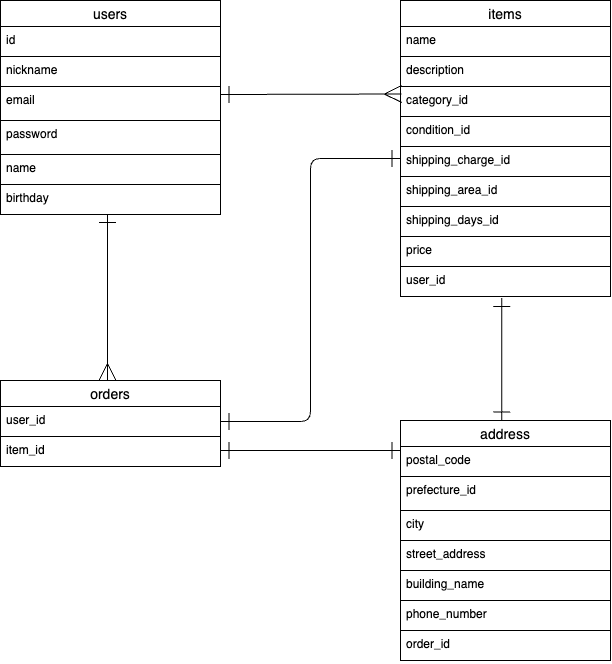

The diagram above was exported from draw.io. Its source (the exported page's mxGraphModel, read from the mxfile embedded in the PNG):
<mxGraphModel dx="740" dy="794" grid="1" gridSize="10" guides="1" tooltips="1" connect="1" arrows="1" fold="1" page="1" pageScale="1" pageWidth="827" pageHeight="1169" math="0" shadow="0">
  <root>
    <mxCell id="0" />
    <mxCell id="1" parent="0" />
    <mxCell id="17" value="items" style="swimlane;fontStyle=0;childLayout=stackLayout;horizontal=1;startSize=26;horizontalStack=0;resizeParent=1;resizeParentMax=0;resizeLast=0;collapsible=1;marginBottom=0;align=center;fontSize=14;" parent="1" vertex="1">
      <mxGeometry x="410" y="110" width="210" height="296" as="geometry" />
    </mxCell>
    <mxCell id="19" value="name" style="text;strokeColor=default;fillColor=none;spacingLeft=4;spacingRight=4;overflow=hidden;rotatable=0;points=[[0,0.5],[1,0.5]];portConstraint=eastwest;fontSize=12;" parent="17" vertex="1">
      <mxGeometry y="26" width="210" height="30" as="geometry" />
    </mxCell>
    <mxCell id="74" value="description" style="text;strokeColor=default;fillColor=none;spacingLeft=4;spacingRight=4;overflow=hidden;rotatable=0;points=[[0,0.5],[1,0.5]];portConstraint=eastwest;fontSize=12;" parent="17" vertex="1">
      <mxGeometry y="56" width="210" height="30" as="geometry" />
    </mxCell>
    <mxCell id="75" value="category_id" style="text;strokeColor=default;fillColor=none;spacingLeft=4;spacingRight=4;overflow=hidden;rotatable=0;points=[[0,0.5],[1,0.5]];portConstraint=eastwest;fontSize=12;" parent="17" vertex="1">
      <mxGeometry y="86" width="210" height="30" as="geometry" />
    </mxCell>
    <mxCell id="76" value="condition_id" style="text;strokeColor=default;fillColor=none;spacingLeft=4;spacingRight=4;overflow=hidden;rotatable=0;points=[[0,0.5],[1,0.5]];portConstraint=eastwest;fontSize=12;" parent="17" vertex="1">
      <mxGeometry y="116" width="210" height="30" as="geometry" />
    </mxCell>
    <mxCell id="77" value="shipping_charge_id" style="text;strokeColor=default;fillColor=none;spacingLeft=4;spacingRight=4;overflow=hidden;rotatable=0;points=[[0,0.5],[1,0.5]];portConstraint=eastwest;fontSize=12;" parent="17" vertex="1">
      <mxGeometry y="146" width="210" height="30" as="geometry" />
    </mxCell>
    <mxCell id="78" value="shipping_area_id" style="text;strokeColor=default;fillColor=none;spacingLeft=4;spacingRight=4;overflow=hidden;rotatable=0;points=[[0,0.5],[1,0.5]];portConstraint=eastwest;fontSize=12;" parent="17" vertex="1">
      <mxGeometry y="176" width="210" height="30" as="geometry" />
    </mxCell>
    <mxCell id="79" value="shipping_days_id" style="text;strokeColor=default;fillColor=none;spacingLeft=4;spacingRight=4;overflow=hidden;rotatable=0;points=[[0,0.5],[1,0.5]];portConstraint=eastwest;fontSize=12;" parent="17" vertex="1">
      <mxGeometry y="206" width="210" height="30" as="geometry" />
    </mxCell>
    <mxCell id="80" value="price" style="text;strokeColor=none;fillColor=none;spacingLeft=4;spacingRight=4;overflow=hidden;rotatable=0;points=[[0,0.5],[1,0.5]];portConstraint=eastwest;fontSize=12;" parent="17" vertex="1">
      <mxGeometry y="236" width="210" height="30" as="geometry" />
    </mxCell>
    <mxCell id="81" value="user_id" style="text;strokeColor=default;fillColor=none;spacingLeft=4;spacingRight=4;overflow=hidden;rotatable=0;points=[[0,0.5],[1,0.5]];portConstraint=eastwest;fontSize=12;" parent="17" vertex="1">
      <mxGeometry y="266" width="210" height="30" as="geometry" />
    </mxCell>
    <mxCell id="82" style="edgeStyle=elbowEdgeStyle;html=1;entryX=0.481;entryY=1.05;entryDx=0;entryDy=0;entryPerimeter=0;strokeColor=default;startArrow=ERone;startFill=0;endArrow=ERone;endFill=0;startSize=15;endSize=15;" parent="1" source="25" target="81" edge="1">
      <mxGeometry relative="1" as="geometry" />
    </mxCell>
    <mxCell id="25" value="address" style="swimlane;fontStyle=0;childLayout=stackLayout;horizontal=1;startSize=26;horizontalStack=0;resizeParent=1;resizeParentMax=0;resizeLast=0;collapsible=1;marginBottom=0;align=center;fontSize=14;" parent="1" vertex="1">
      <mxGeometry x="410" y="530" width="210" height="240" as="geometry" />
    </mxCell>
    <mxCell id="26" value="postal_code" style="text;strokeColor=default;fillColor=none;spacingLeft=4;spacingRight=4;overflow=hidden;rotatable=0;points=[[0,0.5],[1,0.5]];portConstraint=eastwest;fontSize=12;" parent="25" vertex="1">
      <mxGeometry y="26" width="210" height="30" as="geometry" />
    </mxCell>
    <mxCell id="83" value="prefecture_id" style="text;strokeColor=default;fillColor=none;spacingLeft=4;spacingRight=4;overflow=hidden;rotatable=0;points=[[0,0.5],[1,0.5]];portConstraint=eastwest;fontSize=12;" parent="25" vertex="1">
      <mxGeometry y="56" width="210" height="34" as="geometry" />
    </mxCell>
    <mxCell id="27" value="city" style="text;strokeColor=default;fillColor=none;spacingLeft=4;spacingRight=4;overflow=hidden;rotatable=0;points=[[0,0.5],[1,0.5]];portConstraint=eastwest;fontSize=12;" parent="25" vertex="1">
      <mxGeometry y="90" width="210" height="30" as="geometry" />
    </mxCell>
    <mxCell id="28" value="street_address" style="text;strokeColor=default;fillColor=none;spacingLeft=4;spacingRight=4;overflow=hidden;rotatable=0;points=[[0,0.5],[1,0.5]];portConstraint=eastwest;fontSize=12;" parent="25" vertex="1">
      <mxGeometry y="120" width="210" height="30" as="geometry" />
    </mxCell>
    <mxCell id="56" value="building_name" style="text;strokeColor=default;fillColor=none;spacingLeft=4;spacingRight=4;overflow=hidden;rotatable=0;points=[[0,0.5],[1,0.5]];portConstraint=eastwest;fontSize=12;" parent="25" vertex="1">
      <mxGeometry y="150" width="210" height="30" as="geometry" />
    </mxCell>
    <mxCell id="57" value="phone_number" style="text;strokeColor=default;fillColor=none;spacingLeft=4;spacingRight=4;overflow=hidden;rotatable=0;points=[[0,0.5],[1,0.5]];portConstraint=eastwest;fontSize=12;" parent="25" vertex="1">
      <mxGeometry y="180" width="210" height="30" as="geometry" />
    </mxCell>
    <mxCell id="58" value="order_id" style="text;strokeColor=none;fillColor=none;spacingLeft=4;spacingRight=4;overflow=hidden;rotatable=0;points=[[0,0.5],[1,0.5]];portConstraint=eastwest;fontSize=12;" parent="25" vertex="1">
      <mxGeometry y="210" width="210" height="30" as="geometry" />
    </mxCell>
    <mxCell id="63" style="edgeStyle=elbowEdgeStyle;html=1;exitX=1;exitY=0.5;exitDx=0;exitDy=0;strokeColor=default;startArrow=ERone;startFill=0;endArrow=ERone;endFill=0;startSize=15;endSize=15;entryX=0;entryY=0.5;entryDx=0;entryDy=0;" parent="1" source="31" edge="1">
      <mxGeometry relative="1" as="geometry">
        <mxPoint x="410" y="268" as="targetPoint" />
        <Array as="points">
          <mxPoint x="320" y="480" />
          <mxPoint x="320" y="460" />
        </Array>
      </mxGeometry>
    </mxCell>
    <mxCell id="30" value="orders" style="swimlane;fontStyle=0;childLayout=stackLayout;horizontal=1;startSize=26;horizontalStack=0;resizeParent=1;resizeParentMax=0;resizeLast=0;collapsible=1;marginBottom=0;align=center;fontSize=14;" parent="1" vertex="1">
      <mxGeometry x="10" y="490" width="220" height="86" as="geometry" />
    </mxCell>
    <mxCell id="31" value="user_id" style="text;strokeColor=default;fillColor=none;spacingLeft=4;spacingRight=4;overflow=hidden;rotatable=0;points=[[0,0.5],[1,0.5]];portConstraint=eastwest;fontSize=12;" parent="30" vertex="1">
      <mxGeometry y="26" width="220" height="30" as="geometry" />
    </mxCell>
    <mxCell id="32" value="item_id" style="text;strokeColor=default;fillColor=none;spacingLeft=4;spacingRight=4;overflow=hidden;rotatable=0;points=[[0,0.5],[1,0.5]];portConstraint=eastwest;fontSize=12;" parent="30" vertex="1">
      <mxGeometry y="56" width="220" height="30" as="geometry" />
    </mxCell>
    <mxCell id="59" style="html=1;startArrow=baseDash;startFill=0;strokeColor=none;" parent="1" edge="1">
      <mxGeometry relative="1" as="geometry">
        <mxPoint x="410" y="210" as="sourcePoint" />
        <mxPoint x="410" y="210" as="targetPoint" />
      </mxGeometry>
    </mxCell>
    <mxCell id="60" style="edgeStyle=none;html=1;startArrow=ERone;startFill=0;endArrow=ERmany;endFill=0;endSize=15;startSize=15;strokeColor=default;entryX=0.005;entryY=0.139;entryDx=0;entryDy=0;entryPerimeter=0;" parent="1" edge="1">
      <mxGeometry relative="1" as="geometry">
        <mxPoint x="230" y="204" as="sourcePoint" />
        <mxPoint x="411.04999999999995" y="203.50599999999997" as="targetPoint" />
        <Array as="points" />
      </mxGeometry>
    </mxCell>
    <mxCell id="37" value="users" style="swimlane;fontStyle=0;childLayout=stackLayout;horizontal=1;startSize=26;horizontalStack=0;resizeParent=1;resizeParentMax=0;resizeLast=0;collapsible=1;marginBottom=0;align=center;fontSize=14;" parent="1" vertex="1">
      <mxGeometry x="10" y="110" width="220" height="214" as="geometry">
        <mxRectangle x="10" y="110" width="70" height="30" as="alternateBounds" />
      </mxGeometry>
    </mxCell>
    <mxCell id="38" value="id" style="text;strokeColor=default;fillColor=none;spacingLeft=4;spacingRight=4;overflow=hidden;rotatable=0;points=[[0,0.5],[1,0.5]];portConstraint=eastwest;fontSize=12;" parent="37" vertex="1">
      <mxGeometry y="26" width="220" height="30" as="geometry" />
    </mxCell>
    <mxCell id="39" value="nickname" style="text;strokeColor=default;fillColor=none;spacingLeft=4;spacingRight=4;overflow=hidden;rotatable=0;points=[[0,0.5],[1,0.5]];portConstraint=eastwest;fontSize=12;" parent="37" vertex="1">
      <mxGeometry y="56" width="220" height="30" as="geometry" />
    </mxCell>
    <mxCell id="40" value="email" style="text;strokeColor=default;fillColor=none;spacingLeft=4;spacingRight=4;overflow=hidden;rotatable=0;points=[[0,0.5],[1,0.5]];portConstraint=eastwest;fontSize=12;" parent="37" vertex="1">
      <mxGeometry y="86" width="220" height="34" as="geometry" />
    </mxCell>
    <mxCell id="70" value="password" style="text;strokeColor=default;fillColor=none;spacingLeft=4;spacingRight=4;overflow=hidden;rotatable=0;points=[[0,0.5],[1,0.5]];portConstraint=eastwest;fontSize=12;" parent="37" vertex="1">
      <mxGeometry y="120" width="220" height="34" as="geometry" />
    </mxCell>
    <mxCell id="47" value="name" style="text;strokeColor=default;fillColor=default;spacingLeft=4;spacingRight=4;overflow=hidden;rotatable=0;points=[[0,0.5],[1,0.5]];portConstraint=eastwest;fontSize=12;" parent="37" vertex="1">
      <mxGeometry y="154" width="220" height="30" as="geometry" />
    </mxCell>
    <mxCell id="43" value="birthday" style="text;strokeColor=none;fillColor=none;spacingLeft=4;spacingRight=4;overflow=hidden;rotatable=0;points=[[0,0.5],[1,0.5]];portConstraint=eastwest;fontSize=12;" parent="37" vertex="1">
      <mxGeometry y="184" width="220" height="30" as="geometry" />
    </mxCell>
    <mxCell id="65" style="edgeStyle=elbowEdgeStyle;html=1;strokeColor=default;startArrow=ERone;startFill=0;endArrow=ERone;endFill=0;startSize=15;endSize=15;" parent="1" edge="1">
      <mxGeometry relative="1" as="geometry">
        <mxPoint x="230" y="560" as="sourcePoint" />
        <mxPoint x="410" y="560" as="targetPoint" />
        <Array as="points">
          <mxPoint x="320" y="580" />
        </Array>
      </mxGeometry>
    </mxCell>
    <mxCell id="67" style="edgeStyle=elbowEdgeStyle;html=1;strokeColor=default;startArrow=ERmany;startFill=0;endArrow=ERone;endFill=0;startSize=15;endSize=15;entryX=0.486;entryY=0.983;entryDx=0;entryDy=0;entryPerimeter=0;" parent="1" source="30" target="43" edge="1">
      <mxGeometry relative="1" as="geometry">
        <mxPoint x="120" y="330" as="targetPoint" />
        <Array as="points">
          <mxPoint x="117" y="370" />
          <mxPoint x="90" y="420" />
        </Array>
      </mxGeometry>
    </mxCell>
  </root>
</mxGraphModel>